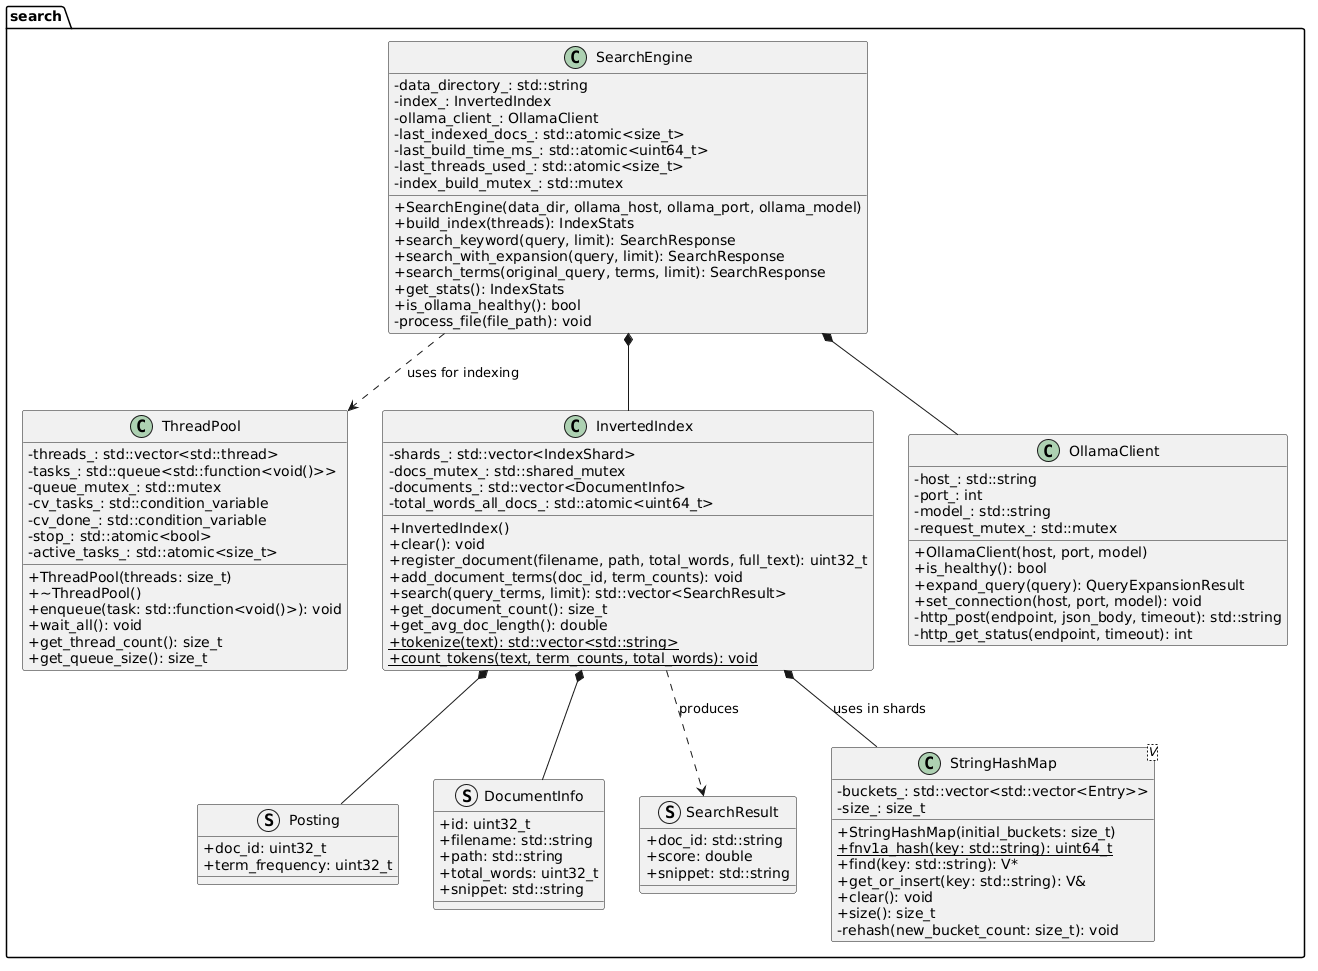

The diagram above was rendered by PlantUML. Its source (embedded in the PNG):
@startuml
skinparam classAttributeIconSize 0

package "search" {
    class ThreadPool {
        - threads_: std::vector<std::thread>
        {field} - tasks_: std::queue<std::function<void()>>
        - queue_mutex_: std::mutex
        - cv_tasks_: std::condition_variable
        - cv_done_: std::condition_variable
        - stop_: std::atomic<bool>
        - active_tasks_: std::atomic<size_t>
        + ThreadPool(threads: size_t)
        + ~ThreadPool()
        + enqueue(task: std::function<void()>): void
        + wait_all(): void
        + get_thread_count(): size_t
        + get_queue_size(): size_t
    }

    struct Posting {
        + doc_id: uint32_t
        + term_frequency: uint32_t
    }

    struct DocumentInfo {
        + id: uint32_t
        + filename: std::string
        + path: std::string
        + total_words: uint32_t
        + snippet: std::string
    }

    struct SearchResult {
        + doc_id: std::string
        + score: double
        + snippet: std::string
    }

    class "StringHashMap<V>" as StringHashMap {
        - buckets_: std::vector<std::vector<Entry>>
        - size_: size_t
        + StringHashMap(initial_buckets: size_t)
        + {static} fnv1a_hash(key: std::string): uint64_t
        + find(key: std::string): V*
        + get_or_insert(key: std::string): V&
        + clear(): void
        + size(): size_t
        - rehash(new_bucket_count: size_t): void
    }

    class InvertedIndex {
        - shards_: std::vector<IndexShard>
        - docs_mutex_: std::shared_mutex
        - documents_: std::vector<DocumentInfo>
        - total_words_all_docs_: std::atomic<uint64_t>
        + InvertedIndex()
        + clear(): void
        + register_document(filename, path, total_words, full_text): uint32_t
        + add_document_terms(doc_id, term_counts): void
        + search(query_terms, limit): std::vector<SearchResult>
        + get_document_count(): size_t
        + get_avg_doc_length(): double
        + {static} tokenize(text): std::vector<std::string>
        + {static} count_tokens(text, term_counts, total_words): void
    }

    class OllamaClient {
        - host_: std::string
        - port_: int
        - model_: std::string
        - request_mutex_: std::mutex
        + OllamaClient(host, port, model)
        + is_healthy(): bool
        + expand_query(query): QueryExpansionResult
        + set_connection(host, port, model): void
        - http_post(endpoint, json_body, timeout): std::string
        - http_get_status(endpoint, timeout): int
    }

    class SearchEngine {
        - data_directory_: std::string
        - index_: InvertedIndex
        - ollama_client_: OllamaClient
        - last_indexed_docs_: std::atomic<size_t>
        - last_build_time_ms_: std::atomic<uint64_t>
        - last_threads_used_: std::atomic<size_t>
        - index_build_mutex_: std::mutex
        + SearchEngine(data_dir, ollama_host, ollama_port, ollama_model)
        + build_index(threads): IndexStats
        + search_keyword(query, limit): SearchResponse
        + search_with_expansion(query, limit): SearchResponse
        + search_terms(original_query, terms, limit): SearchResponse
        + get_stats(): IndexStats
        + is_ollama_healthy(): bool
        - process_file(file_path): void
    }
}

InvertedIndex *-- Posting
InvertedIndex *-- DocumentInfo
InvertedIndex *-- StringHashMap : uses in shards
InvertedIndex ..> SearchResult : produces
SearchEngine *-- InvertedIndex
SearchEngine *-- OllamaClient
SearchEngine ..> ThreadPool : uses for indexing
@enduml